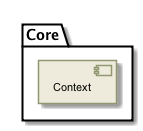

The diagram above was rendered by PlantUML. Its source (embedded in the PNG):
@startuml

skinparam backgroundColor #FFFFFF


skinparam sequence {

        ActorBorderColor #000000
   
        ArrowColor #919871 
        ArrowFontSize 8
        ArrowFontStyle plain
        ArrowFontName Arial
        
        LifeLineBorderColor #919871
        LifeLineBackgroundColor #EEEBDC

        ParticipantBorderColor #919871
        ParticipantBackgroundColor #EEEBDC
        ParticipantFontName Arial
        ParticipantFontSize 10
        ParticipantFontColor #000000

        ActorBackgroundColor #EEEBDC
        ActorFontColor #000000
        ActorFontSize 10
        ActorFontName Arial
         
}

skinparam class {

	ArrowFontColor #000000
	ArrowFontSize 10
	ArrowFontStyle plain
	ArrowFontName Arial
	
	AttributeFontColor #000000
	AttributeFontSize 10
	AttributeIconSize 11
	AttributeFontStyle plain
	AttributeFontName Arial

	FontColor #000000
	FontSize 11
	FontStyle plain
	FontName Arial

	StereotypeFontColor #000000
	StereotypeFontSize 10
	StereotypeFontStyle plain
	StereotypeFontName Arial

	BackgroundColor #EEEBDC
 	ArrowColor #919871
 	BorderColor #919871
 	
 }
 
skinparam component {
 
	FontSize 11 
 	BackgroundColor #EEEBDC
 	InterfaceBackgroundColor white
	InterfaceBorderColor black
 	BorderColor #919871
	ArrowColor black
 	ArrowFontColor #777777
 	FontName Arial
 	ArrowFontName Arial
	
	

}

skinparam package {
	FontColor black
	FontSize 11
	FontStyle plain
	FontName Arial
}

skinparam state {
	BackgroundColor #EEEBDC
	BorderColor #919871
	ArrowColor  black
	

	FontColor black
	FontSize 11
	FontStyle plain
	FontName Arial

	ArrowFontColor black
	ArrowFontSize 11
	ArrowFontStyle plain
	ArrowFontName Arial
	AttributeFontColor black
	AttributeFontSize 11
	AttributeFontStyle plain
	AttributeFontName Arial
	
}

skinparam activity {
	
	ArrowColor black
	BackgroundColor #EEEBDC
	BorderColor #919871
	StartColor black
	EndColor black
	BarColor #919871
	
	FontColor black
	FontSize 11
	FontStyle plain
	FontName Arial

	ArrowFontColor black
	ArrowFontSize 11
	ArrowFontStyle plain
	ArrowFontName Arial

}

skinparam usecase {
	
	BackgroundColor #EEEBDC
 	InterfaceBackgroundColor white
	InterfaceBorderColor black
 	BorderColor #919871
	ArrowColor black
	ActorBorderColor #919871
	ActorFontName Courier

}
skinparam backgroundColor #FFFFFF
skinparam componentStyle uml2
folder "Core" {
	[Context] as group___context [[../computational/components/group___context.html]]
}

@enduml